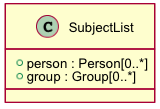

The diagram above was rendered by PlantUML. Its source (embedded in the PNG):
@startuml images/class_subjectlist.png
skinparam activityFontColor black
skinparam activityFontSize 10
skinparam activityFontName arial
skinparam activityArrowFontColor black
skinparam activityArrowFontSize 10
skinparam activityArrowFontName arial
skinparam classArrowFontColor black
skinparam classArrowFontSize 10
skinparam classArrowFontName arial
skinparam classAttributeFontColor black
skinparam classAttributeFontSize 10
skinparam classAttributeFontName arial
skinparam classFontColor black
skinparam classFontSize 10
skinparam classFontName arial
skinparam componentFontColor black
skinparam componentFontSize 10
skinparam componentFontName arial
skinparam componentArrowFontColor black
skinparam componentArrowFontSize 10
skinparam componentArrowFontName arial
skinparam noteFontColor black
skinparam noteFontSize 10
skinparam noteFontName arial
skinparam packageFontColor black
skinparam packageFontSize 10
skinparam packageFontName arial
skinparam sequenceActorFontColor black
skinparam sequenceActorFontSize 10
skinparam sequenceActorFontName arial
skinparam sequenceArrowFontColor black
skinparam sequenceArrowFontSize 10
skinparam sequenceArrowFontName arial
skinparam sequenceGroupingFontColor black
skinparam sequenceGroupingFontSize 10
skinparam sequenceGroupingFontName arial
skinparam sequenceGroupingHeaderFontColor black
skinparam sequenceGroupingHeaderFontSize 10
skinparam sequenceGroupingHeaderFontName arial
skinparam sequenceParticipantFontColor black
skinparam sequenceParticipantFontSize 10
skinparam sequenceParticipantFontName arial
skinparam sequenceTitleFontColor black
skinparam sequenceTitleFontSize 10
skinparam sequenceTitleFontName arial
skinparam titleFontColor black
skinparam titleFontSize 10
skinparam titleFontName arial
skinparam usecaseFontColor black
skinparam usecaseFontSize 7
skinparam usecaseFontName arial
skinparam usecaseActorFontColor black
skinparam usecaseActorFontSize 7
skinparam usecaseActorFontName arial
skinparam usecaseArrowFontColor black
skinparam usecaseArrowFontSize 7
skinparam usecaseArrowFontName arial
class SubjectList {
  + person : Person[0..*]
  + group : Group[0..*]
}
@enduml